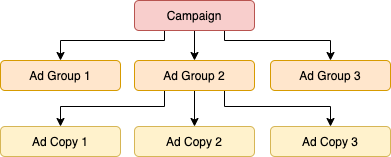

The diagram above was exported from draw.io. Its source (the exported page's mxGraphModel, read from the mxfile embedded in the PNG):
<mxGraphModel dx="1426" dy="803" grid="1" gridSize="10" guides="1" tooltips="1" connect="1" arrows="1" fold="1" page="1" pageScale="1" pageWidth="827" pageHeight="1169" math="0" shadow="0">
  <root>
    <mxCell id="0" />
    <mxCell id="1" parent="0" />
    <mxCell id="Ko6HYemj4_OpBQkMuNsy-7" style="edgeStyle=orthogonalEdgeStyle;rounded=0;orthogonalLoop=1;jettySize=auto;html=1;exitX=0.5;exitY=1;exitDx=0;exitDy=0;entryX=0.5;entryY=0;entryDx=0;entryDy=0;" parent="1" source="Ko6HYemj4_OpBQkMuNsy-1" target="Ko6HYemj4_OpBQkMuNsy-3" edge="1">
      <mxGeometry relative="1" as="geometry" />
    </mxCell>
    <mxCell id="Ko6HYemj4_OpBQkMuNsy-8" style="edgeStyle=orthogonalEdgeStyle;rounded=0;orthogonalLoop=1;jettySize=auto;html=1;exitX=0.75;exitY=1;exitDx=0;exitDy=0;" parent="1" source="Ko6HYemj4_OpBQkMuNsy-1" target="Ko6HYemj4_OpBQkMuNsy-4" edge="1">
      <mxGeometry relative="1" as="geometry">
        <Array as="points">
          <mxPoint x="444" y="160" />
          <mxPoint x="550" y="160" />
        </Array>
      </mxGeometry>
    </mxCell>
    <mxCell id="Ko6HYemj4_OpBQkMuNsy-9" style="edgeStyle=orthogonalEdgeStyle;rounded=0;orthogonalLoop=1;jettySize=auto;html=1;exitX=0.25;exitY=1;exitDx=0;exitDy=0;entryX=0.5;entryY=0;entryDx=0;entryDy=0;" parent="1" source="Ko6HYemj4_OpBQkMuNsy-1" target="Ko6HYemj4_OpBQkMuNsy-5" edge="1">
      <mxGeometry relative="1" as="geometry">
        <Array as="points">
          <mxPoint x="384" y="160" />
          <mxPoint x="280" y="160" />
        </Array>
      </mxGeometry>
    </mxCell>
    <mxCell id="Ko6HYemj4_OpBQkMuNsy-1" value="Campaign" style="rounded=1;whiteSpace=wrap;html=1;fillColor=#f8cecc;strokeColor=#b85450;" parent="1" vertex="1">
      <mxGeometry x="354" y="120" width="120" height="30" as="geometry" />
    </mxCell>
    <mxCell id="Ko6HYemj4_OpBQkMuNsy-15" style="edgeStyle=orthogonalEdgeStyle;rounded=0;orthogonalLoop=1;jettySize=auto;html=1;exitX=0.5;exitY=1;exitDx=0;exitDy=0;entryX=0.5;entryY=0;entryDx=0;entryDy=0;" parent="1" source="Ko6HYemj4_OpBQkMuNsy-3" target="Ko6HYemj4_OpBQkMuNsy-10" edge="1">
      <mxGeometry relative="1" as="geometry" />
    </mxCell>
    <mxCell id="Ko6HYemj4_OpBQkMuNsy-16" style="edgeStyle=orthogonalEdgeStyle;rounded=0;orthogonalLoop=1;jettySize=auto;html=1;exitX=0.75;exitY=1;exitDx=0;exitDy=0;entryX=0.5;entryY=0;entryDx=0;entryDy=0;" parent="1" source="Ko6HYemj4_OpBQkMuNsy-3" target="Ko6HYemj4_OpBQkMuNsy-11" edge="1">
      <mxGeometry relative="1" as="geometry">
        <Array as="points">
          <mxPoint x="444" y="226" />
          <mxPoint x="550" y="226" />
        </Array>
      </mxGeometry>
    </mxCell>
    <mxCell id="Ko6HYemj4_OpBQkMuNsy-17" style="edgeStyle=orthogonalEdgeStyle;rounded=0;orthogonalLoop=1;jettySize=auto;html=1;exitX=0.25;exitY=1;exitDx=0;exitDy=0;entryX=0.5;entryY=0;entryDx=0;entryDy=0;" parent="1" source="Ko6HYemj4_OpBQkMuNsy-3" target="Ko6HYemj4_OpBQkMuNsy-12" edge="1">
      <mxGeometry relative="1" as="geometry">
        <Array as="points">
          <mxPoint x="384" y="226" />
          <mxPoint x="280" y="226" />
        </Array>
      </mxGeometry>
    </mxCell>
    <mxCell id="Ko6HYemj4_OpBQkMuNsy-3" value="Ad Group 2" style="rounded=1;whiteSpace=wrap;html=1;fillColor=#ffe6cc;strokeColor=#d79b00;" parent="1" vertex="1">
      <mxGeometry x="354" y="180" width="120" height="30" as="geometry" />
    </mxCell>
    <mxCell id="Ko6HYemj4_OpBQkMuNsy-4" value="Ad Group 3" style="rounded=1;whiteSpace=wrap;html=1;fillColor=#ffe6cc;strokeColor=#d79b00;" parent="1" vertex="1">
      <mxGeometry x="490" y="180" width="120" height="30" as="geometry" />
    </mxCell>
    <mxCell id="Ko6HYemj4_OpBQkMuNsy-5" value="Ad Group 1" style="rounded=1;whiteSpace=wrap;html=1;fillColor=#ffe6cc;strokeColor=#d79b00;" parent="1" vertex="1">
      <mxGeometry x="220" y="180" width="120" height="30" as="geometry" />
    </mxCell>
    <mxCell id="Ko6HYemj4_OpBQkMuNsy-10" value="Ad Copy 2" style="rounded=1;whiteSpace=wrap;html=1;fillColor=#fff2cc;strokeColor=#d6b656;" parent="1" vertex="1">
      <mxGeometry x="354" y="246" width="120" height="30" as="geometry" />
    </mxCell>
    <mxCell id="Ko6HYemj4_OpBQkMuNsy-11" value="Ad Copy 3" style="rounded=1;whiteSpace=wrap;html=1;fillColor=#fff2cc;strokeColor=#d6b656;" parent="1" vertex="1">
      <mxGeometry x="490" y="246" width="120" height="30" as="geometry" />
    </mxCell>
    <mxCell id="Ko6HYemj4_OpBQkMuNsy-12" value="Ad Copy 1" style="rounded=1;whiteSpace=wrap;html=1;fillColor=#fff2cc;strokeColor=#d6b656;" parent="1" vertex="1">
      <mxGeometry x="220" y="246" width="120" height="30" as="geometry" />
    </mxCell>
  </root>
</mxGraphModel>